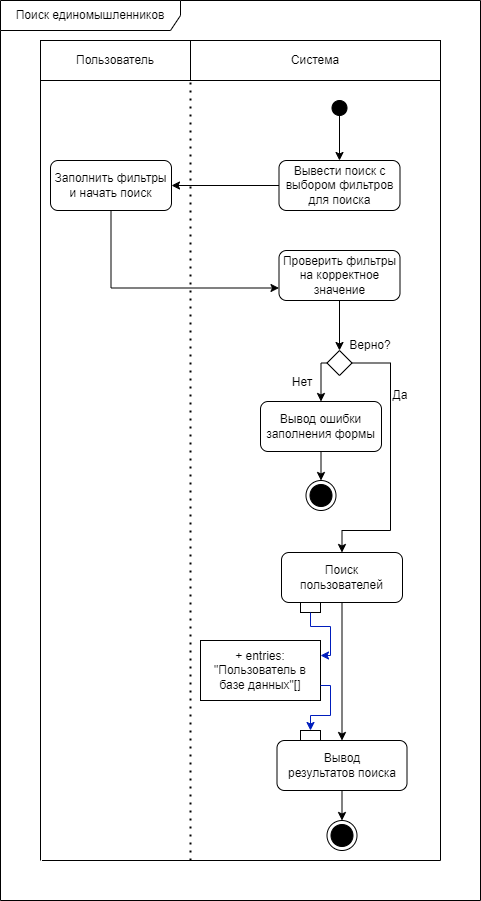

The diagram above was exported from draw.io. Its source (the exported page's mxGraphModel, read from the mxfile embedded in the PNG):
<mxGraphModel dx="1524" dy="886" grid="1" gridSize="10" guides="1" tooltips="1" connect="1" arrows="1" fold="1" page="1" pageScale="1" pageWidth="827" pageHeight="1169" math="0" shadow="0">
  <root>
    <mxCell id="0" />
    <mxCell id="1" parent="0" />
    <mxCell id="4a9bZZS92-BhcnEdYSsW-15" value="" style="ellipse;fillColor=strokeColor;html=1;" parent="1" vertex="1">
      <mxGeometry x="371.5" y="100" width="15" height="15" as="geometry" />
    </mxCell>
    <mxCell id="4a9bZZS92-BhcnEdYSsW-21" value="Пользователь" style="text;html=1;strokeColor=default;fillColor=none;align=center;verticalAlign=middle;whiteSpace=wrap;rounded=0;" parent="1" vertex="1">
      <mxGeometry x="80" y="40" width="150" height="40" as="geometry" />
    </mxCell>
    <mxCell id="4a9bZZS92-BhcnEdYSsW-22" value="Система" style="text;html=1;strokeColor=default;fillColor=none;align=center;verticalAlign=middle;whiteSpace=wrap;rounded=0;" parent="1" vertex="1">
      <mxGeometry x="230" y="40" width="250" height="40" as="geometry" />
    </mxCell>
    <mxCell id="4a9bZZS92-BhcnEdYSsW-24" value="" style="endArrow=classic;html=1;rounded=0;exitX=0.5;exitY=1;exitDx=0;exitDy=0;" parent="1" source="4a9bZZS92-BhcnEdYSsW-15" edge="1">
      <mxGeometry width="50" height="50" relative="1" as="geometry">
        <mxPoint x="339" y="350" as="sourcePoint" />
        <mxPoint x="379" y="160" as="targetPoint" />
      </mxGeometry>
    </mxCell>
    <mxCell id="4a9bZZS92-BhcnEdYSsW-26" value="Вывести поиск с выбором фильтров для поиска" style="text;html=1;strokeColor=default;fillColor=none;align=center;verticalAlign=middle;whiteSpace=wrap;rounded=1;" parent="1" vertex="1">
      <mxGeometry x="318.5" y="160" width="121" height="50" as="geometry" />
    </mxCell>
    <mxCell id="4a9bZZS92-BhcnEdYSsW-27" value="" style="endArrow=classic;html=1;rounded=0;exitX=0;exitY=0.5;exitDx=0;exitDy=0;entryX=1;entryY=0.5;entryDx=0;entryDy=0;" parent="1" source="4a9bZZS92-BhcnEdYSsW-26" target="4a9bZZS92-BhcnEdYSsW-28" edge="1">
      <mxGeometry width="50" height="50" relative="1" as="geometry">
        <mxPoint x="320" y="350" as="sourcePoint" />
        <mxPoint x="240" y="185" as="targetPoint" />
      </mxGeometry>
    </mxCell>
    <mxCell id="4a9bZZS92-BhcnEdYSsW-28" value="Заполнить фильтры и начать поиск" style="text;html=1;strokeColor=default;fillColor=none;align=center;verticalAlign=middle;whiteSpace=wrap;rounded=1;" parent="1" vertex="1">
      <mxGeometry x="90" y="160" width="121" height="50" as="geometry" />
    </mxCell>
    <mxCell id="4a9bZZS92-BhcnEdYSsW-29" value="" style="endArrow=classic;html=1;rounded=0;exitX=0.5;exitY=1;exitDx=0;exitDy=0;entryX=0;entryY=0.75;entryDx=0;entryDy=0;edgeStyle=orthogonalEdgeStyle;" parent="1" source="4a9bZZS92-BhcnEdYSsW-28" target="4a9bZZS92-BhcnEdYSsW-30" edge="1">
      <mxGeometry width="50" height="50" relative="1" as="geometry">
        <mxPoint x="310" y="195" as="sourcePoint" />
        <mxPoint x="270" y="280" as="targetPoint" />
      </mxGeometry>
    </mxCell>
    <mxCell id="4a9bZZS92-BhcnEdYSsW-30" value="Проверить фильтры на корректное значение" style="text;html=1;strokeColor=default;fillColor=none;align=center;verticalAlign=middle;whiteSpace=wrap;rounded=1;" parent="1" vertex="1">
      <mxGeometry x="318.5" y="250" width="121" height="50" as="geometry" />
    </mxCell>
    <mxCell id="4a9bZZS92-BhcnEdYSsW-31" value="" style="endArrow=classic;html=1;rounded=0;exitX=0.5;exitY=1;exitDx=0;exitDy=0;entryX=0.5;entryY=0;entryDx=0;entryDy=0;" parent="1" source="4a9bZZS92-BhcnEdYSsW-30" target="4a9bZZS92-BhcnEdYSsW-32" edge="1">
      <mxGeometry width="50" height="50" relative="1" as="geometry">
        <mxPoint x="383" y="450" as="sourcePoint" />
        <mxPoint x="379" y="350" as="targetPoint" />
      </mxGeometry>
    </mxCell>
    <mxCell id="4a9bZZS92-BhcnEdYSsW-35" style="edgeStyle=orthogonalEdgeStyle;rounded=0;orthogonalLoop=1;jettySize=auto;html=1;exitX=1;exitY=0.5;exitDx=0;exitDy=0;entryX=0.5;entryY=0;entryDx=0;entryDy=0;" parent="1" source="4a9bZZS92-BhcnEdYSsW-32" edge="1">
      <mxGeometry relative="1" as="geometry">
        <mxPoint x="381.5" y="552" as="targetPoint" />
        <Array as="points">
          <mxPoint x="430" y="363" />
          <mxPoint x="430" y="530" />
          <mxPoint x="382" y="530" />
        </Array>
      </mxGeometry>
    </mxCell>
    <mxCell id="4a9bZZS92-BhcnEdYSsW-36" style="edgeStyle=orthogonalEdgeStyle;rounded=0;orthogonalLoop=1;jettySize=auto;html=1;exitX=0.5;exitY=1;exitDx=0;exitDy=0;entryX=0.5;entryY=0;entryDx=0;entryDy=0;" parent="1" source="4a9bZZS92-BhcnEdYSsW-55" target="4a9bZZS92-BhcnEdYSsW-40" edge="1">
      <mxGeometry relative="1" as="geometry">
        <mxPoint x="329" y="420" as="targetPoint" />
      </mxGeometry>
    </mxCell>
    <mxCell id="4a9bZZS92-BhcnEdYSsW-32" value="" style="rhombus;whiteSpace=wrap;html=1;" parent="1" vertex="1">
      <mxGeometry x="366.5" y="350" width="25" height="25" as="geometry" />
    </mxCell>
    <mxCell id="4a9bZZS92-BhcnEdYSsW-37" value="Верно?" style="text;html=1;strokeColor=none;fillColor=none;align=center;verticalAlign=middle;whiteSpace=wrap;rounded=0;" parent="1" vertex="1">
      <mxGeometry x="379.5" y="330" width="60" height="30" as="geometry" />
    </mxCell>
    <mxCell id="4a9bZZS92-BhcnEdYSsW-38" value="Нет" style="text;html=1;strokeColor=none;fillColor=none;align=center;verticalAlign=middle;whiteSpace=wrap;rounded=0;" parent="1" vertex="1">
      <mxGeometry x="312" y="367" width="60" height="30" as="geometry" />
    </mxCell>
    <mxCell id="4a9bZZS92-BhcnEdYSsW-39" value="Да" style="text;html=1;strokeColor=none;fillColor=none;align=center;verticalAlign=middle;whiteSpace=wrap;rounded=0;" parent="1" vertex="1">
      <mxGeometry x="410" y="380" width="60" height="30" as="geometry" />
    </mxCell>
    <mxCell id="4a9bZZS92-BhcnEdYSsW-40" value="" style="ellipse;html=1;shape=endState;fillColor=strokeColor;" parent="1" vertex="1">
      <mxGeometry x="345.5" y="480" width="30" height="30" as="geometry" />
    </mxCell>
    <mxCell id="4a9bZZS92-BhcnEdYSsW-41" value="" style="endArrow=none;dashed=1;html=1;dashPattern=1 3;strokeWidth=2;rounded=0;entryX=0;entryY=1;entryDx=0;entryDy=0;" parent="1" target="4a9bZZS92-BhcnEdYSsW-22" edge="1">
      <mxGeometry width="50" height="50" relative="1" as="geometry">
        <mxPoint x="230" y="860" as="sourcePoint" />
        <mxPoint x="370" y="300" as="targetPoint" />
      </mxGeometry>
    </mxCell>
    <mxCell id="4a9bZZS92-BhcnEdYSsW-43" value="" style="endArrow=none;html=1;rounded=0;entryX=0;entryY=1;entryDx=0;entryDy=0;" parent="1" target="4a9bZZS92-BhcnEdYSsW-21" edge="1">
      <mxGeometry width="50" height="50" relative="1" as="geometry">
        <mxPoint x="80" y="860" as="sourcePoint" />
        <mxPoint x="370" y="300" as="targetPoint" />
      </mxGeometry>
    </mxCell>
    <mxCell id="4a9bZZS92-BhcnEdYSsW-46" value="Поиск пользователей" style="text;html=1;strokeColor=default;fillColor=none;align=center;verticalAlign=middle;whiteSpace=wrap;rounded=1;" parent="1" vertex="1">
      <mxGeometry x="321" y="552" width="121" height="50" as="geometry" />
    </mxCell>
    <mxCell id="4a9bZZS92-BhcnEdYSsW-47" value="" style="endArrow=classic;html=1;rounded=0;exitX=0.5;exitY=1;exitDx=0;exitDy=0;entryX=0.5;entryY=0;entryDx=0;entryDy=0;" parent="1" source="4a9bZZS92-BhcnEdYSsW-46" target="4a9bZZS92-BhcnEdYSsW-72" edge="1">
      <mxGeometry width="50" height="50" relative="1" as="geometry">
        <mxPoint x="585.5" y="622" as="sourcePoint" />
        <mxPoint x="382" y="644" as="targetPoint" />
      </mxGeometry>
    </mxCell>
    <mxCell id="4a9bZZS92-BhcnEdYSsW-56" value="" style="edgeStyle=orthogonalEdgeStyle;rounded=0;orthogonalLoop=1;jettySize=auto;html=1;exitX=0;exitY=0.5;exitDx=0;exitDy=0;entryX=0.5;entryY=0;entryDx=0;entryDy=0;" parent="1" source="4a9bZZS92-BhcnEdYSsW-32" target="4a9bZZS92-BhcnEdYSsW-55" edge="1">
      <mxGeometry relative="1" as="geometry">
        <mxPoint x="325" y="480" as="targetPoint" />
        <mxPoint x="367" y="363" as="sourcePoint" />
      </mxGeometry>
    </mxCell>
    <mxCell id="4a9bZZS92-BhcnEdYSsW-55" value="Вывод ошибки заполнения формы" style="text;html=1;strokeColor=default;fillColor=none;align=center;verticalAlign=middle;whiteSpace=wrap;rounded=1;" parent="1" vertex="1">
      <mxGeometry x="300" y="401" width="121" height="50" as="geometry" />
    </mxCell>
    <mxCell id="4a9bZZS92-BhcnEdYSsW-60" value="" style="endArrow=none;html=1;rounded=0;entryX=0;entryY=1;entryDx=0;entryDy=0;" parent="1" edge="1">
      <mxGeometry width="50" height="50" relative="1" as="geometry">
        <mxPoint x="480" y="860" as="sourcePoint" />
        <mxPoint x="480" y="80" as="targetPoint" />
      </mxGeometry>
    </mxCell>
    <mxCell id="4a9bZZS92-BhcnEdYSsW-72" value="Вывод результатов&amp;nbsp;поиска" style="text;html=1;strokeColor=default;fillColor=none;align=center;verticalAlign=middle;whiteSpace=wrap;rounded=1;" parent="1" vertex="1">
      <mxGeometry x="316.5" y="740" width="130" height="50" as="geometry" />
    </mxCell>
    <mxCell id="4a9bZZS92-BhcnEdYSsW-95" value="" style="endArrow=none;html=1;rounded=0;" parent="1" edge="1">
      <mxGeometry width="50" height="50" relative="1" as="geometry">
        <mxPoint x="81.5" y="860" as="sourcePoint" />
        <mxPoint x="480" y="860" as="targetPoint" />
      </mxGeometry>
    </mxCell>
    <mxCell id="01D0WKEzNjMwUzCxD3XC-1" value="" style="ellipse;html=1;shape=endState;fillColor=strokeColor;" parent="1" vertex="1">
      <mxGeometry x="366.5" y="820" width="30" height="30" as="geometry" />
    </mxCell>
    <mxCell id="01D0WKEzNjMwUzCxD3XC-2" style="edgeStyle=orthogonalEdgeStyle;rounded=0;orthogonalLoop=1;jettySize=auto;html=1;entryX=0.5;entryY=0;entryDx=0;entryDy=0;exitX=0.5;exitY=1;exitDx=0;exitDy=0;" parent="1" source="4a9bZZS92-BhcnEdYSsW-72" target="01D0WKEzNjMwUzCxD3XC-1" edge="1">
      <mxGeometry relative="1" as="geometry">
        <mxPoint x="340" y="815" as="sourcePoint" />
        <mxPoint x="329" y="735" as="targetPoint" />
      </mxGeometry>
    </mxCell>
    <mxCell id="01D0WKEzNjMwUzCxD3XC-4" value="Поиск единомышленников" style="shape=umlFrame;whiteSpace=wrap;html=1;pointerEvents=0;width=180;height=30;" parent="1" vertex="1">
      <mxGeometry x="40" width="480" height="900" as="geometry" />
    </mxCell>
    <mxCell id="Qe77t7EuqVe-9lFEcpm--1" value="+ entries: &quot;Пользователь в базе данных&quot;[]" style="rounded=0;whiteSpace=wrap;html=1;" parent="1" vertex="1">
      <mxGeometry x="240" y="640" width="120" height="60" as="geometry" />
    </mxCell>
    <mxCell id="Qe77t7EuqVe-9lFEcpm--2" value="" style="rounded=0;whiteSpace=wrap;html=1;" parent="1" vertex="1">
      <mxGeometry x="340" y="602" width="20" height="10" as="geometry" />
    </mxCell>
    <mxCell id="Qe77t7EuqVe-9lFEcpm--3" value="" style="rounded=0;whiteSpace=wrap;html=1;" parent="1" vertex="1">
      <mxGeometry x="340" y="730" width="20" height="10" as="geometry" />
    </mxCell>
    <mxCell id="Qe77t7EuqVe-9lFEcpm--4" value="" style="endArrow=classic;html=1;rounded=0;exitX=0.5;exitY=1;exitDx=0;exitDy=0;entryX=1;entryY=0.25;entryDx=0;entryDy=0;edgeStyle=orthogonalEdgeStyle;fillColor=#0050ef;strokeColor=#001DBC;" parent="1" source="Qe77t7EuqVe-9lFEcpm--2" target="Qe77t7EuqVe-9lFEcpm--1" edge="1">
      <mxGeometry width="50" height="50" relative="1" as="geometry">
        <mxPoint x="240" y="520" as="sourcePoint" />
        <mxPoint x="290" y="470" as="targetPoint" />
      </mxGeometry>
    </mxCell>
    <mxCell id="Qe77t7EuqVe-9lFEcpm--5" value="" style="endArrow=classic;html=1;rounded=0;exitX=1;exitY=0.75;exitDx=0;exitDy=0;entryX=0.5;entryY=0;entryDx=0;entryDy=0;edgeStyle=orthogonalEdgeStyle;fillColor=#0050ef;strokeColor=#001DBC;" parent="1" source="Qe77t7EuqVe-9lFEcpm--1" target="Qe77t7EuqVe-9lFEcpm--3" edge="1">
      <mxGeometry width="50" height="50" relative="1" as="geometry">
        <mxPoint x="360" y="622" as="sourcePoint" />
        <mxPoint x="240" y="655" as="targetPoint" />
      </mxGeometry>
    </mxCell>
  </root>
</mxGraphModel>